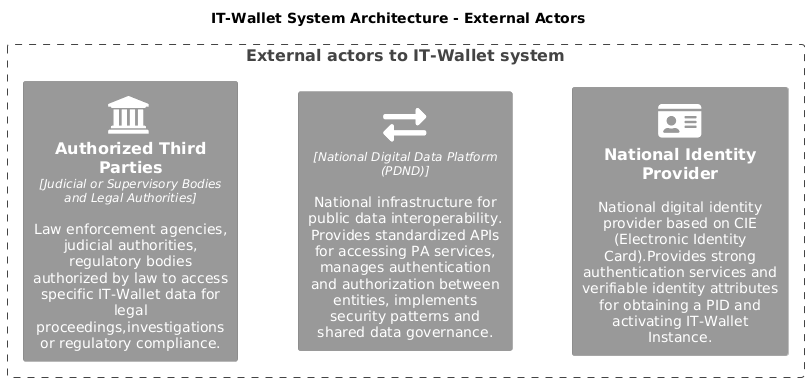

The diagram above was rendered by PlantUML. Its source (embedded in the PNG):
@startuml IT-Wallet_System_Architecture_Ext
!include <C4/C4_Component>
HIDE_STEREOTYPE()
' skinparam linetype ortho
LAYOUT_LEFT_RIGHT()
' LAYOUT_TOP_DOWN()
' Define SPRITES
!include <tupadr3/common>
!include <tupadr3/font-awesome-5/certificate>
!include <tupadr3/font-awesome-5/database>
!include <tupadr3/font-awesome-5/cogs>
!include <tupadr3/font-awesome-5/id_card>
!include <tupadr3/font-awesome-5/exchange_alt>
!include <tupadr3/font-awesome-5/wallet>
!include <tupadr3/font-awesome/institution>

' Custom styles
AddElementTag("external", $bgColor="#999999", $fontColor="white", $borderColor="grey")
AddElementTag("primary", $bgColor="#1168bd", $fontColor="white", $borderColor="#0b4884")
AddElementTag("tech", $bgColor="#6cb33f", $fontColor="white", $borderColor="#4a8329")
AddElementTag("governance", $bgColor="#8A398F", $fontColor="white", $borderColor="#55235A")

title IT-Wallet System Architecture - External Actors



' External Actors
Boundary(external, "External actors to IT-Wallet system", ""){
    Person(cie,"National Identity Provider", "National digital identity provider based on CIE (Electronic Identity Card).Provides strong authentication services and verifiable identity attributes for obtaining a PID and activating IT-Wallet Instance." ,$tags="external", $sprite="id_card")
    
    Component(pdnd,"","National Digital Data Platform (PDND)","National infrastructure for public data interoperability. Provides standardized APIs for accessing PA services, manages authentication and authorization between entities, implements security patterns and shared data governance.", $tags="external",$sprite="exchange_alt")

    Component(auth_third_parties, "Authorized Third Parties", "Judicial or Supervisory Bodies and Legal Authorities", "Law enforcement agencies, judicial authorities, regulatory bodies authorized by law to access specific IT-Wallet data for legal proceedings,investigations or regulatory compliance.", $tags="external", $sprite="institution")

    Lay_U(cie,pdnd)
    Lay_U(pdnd,auth_third_parties)
}


@enduml